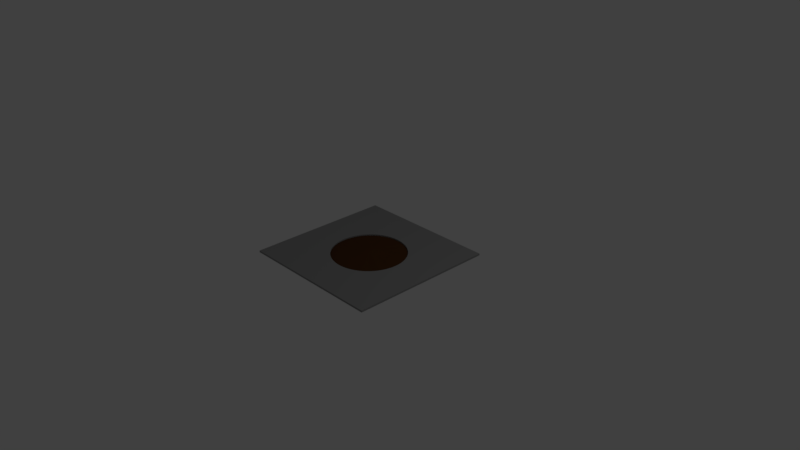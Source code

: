 # Source: planter5.blend  (saved by Blender 2.79.0; exported with 4.5.12 LTS)
import bpy
from mathutils import Matrix  # noqa: F401  (used for matrix-valued properties, if any)

bpy.ops.wm.read_factory_settings(use_empty=True)
scene = bpy.context.scene
scene.name = 'Scene'

# ---- collections
col_collection_1 = bpy.data.collections.new('Collection 1'); scene.collection.children.link(col_collection_1)

# ---- materials (node trees are filled in below, after node groups)
mat_metal = bpy.data.materials.new('metal')
mat_metal.alpha_threshold = 0.0
mat_metal.use_transparent_shadow = False
mat_metal.diffuse_color = (0.2699, 0.2699, 0.2699, 1.0)
mat_metal.roughness = 0.5
mat_metal.line_color = (0.0, 0.0, 0.0, 1.0)
mat_dirt = bpy.data.materials.new('dirt')
mat_dirt.alpha_threshold = 0.0
mat_dirt.use_transparent_shadow = False
mat_dirt.diffuse_color = (0.07641, 0.03098, 0.01001, 1.0)
mat_dirt.roughness = 0.5
mat_dirt.specular_intensity = 0.0

# ---- material node trees

# ---- world
world_world = bpy.data.worlds.new('World'); scene.world = world_world
world_world.color = (0.05088, 0.05088, 0.05088)
world_world.use_sun_shadow = False
world_world.sun_shadow_jitter_overblur = 0.0
world_world.cycles.sampling_method = 'MANUAL'

# ---- cameras
cam_camera = bpy.data.cameras.new('Camera')
cam_camera.clip_end = 100.0
cam_camera.lens = 35.0
cam_camera.sensor_width = 32.0
cam_camera.sensor_height = 18.0
cam_camera.ortho_scale = 7.314
cam_camera.dof.focus_distance = 0.0
cam_camera.dof.aperture_fstop = 128.0

# ---- lights
light_lamp = bpy.data.lights.new('Lamp', 'POINT')
light_lamp.transmission_factor = 0.0
light_lamp.cutoff_distance = 30.0
light_lamp.energy = 100.0
light_lamp.shadow_buffer_clip_start = 1.001
light_lamp.shadow_soft_size = 0.1
light_lamp.shadow_maximum_resolution = 0.006
light_lamp.use_absolute_resolution = True

# ---- meshes
me_cube = bpy.data.meshes.new('Cube')
me_cube.from_pydata([(4.176e-07, 0.04946, 0.06375), (0.004848, 0.04922, 0.06375), (0.009649, 0.04851, 0.06375), (0.01436, 0.04733, 0.06375), (0.01893, 0.04569, 0.06375), (0.02331, 0.04362, 0.06375), (0.02748, 0.04112, 0.06375), (0.03138, 0.03823, 0.06375), (0.03497, 0.03497, 0.06375), (0.03823, 0.03138, 0.06375), (0.04112, 0.02748, 0.06375), (0.04362, 0.02331, 0.06375), (0.04569, 0.01893, 0.06375), (0.04733, 0.01436, 0.06375), (0.04851, 0.009649, 0.06375), (0.04922, 0.004848, 0.06375), (0.04946, -4.855e-08, 0.06375), (0.04922, -0.004848, 0.06375), (0.04851, -0.009649, 0.06375), (0.04733, -0.01436, 0.06375), (0.04569, -0.01893, 0.06375), (0.04362, -0.02331, 0.06375), (0.04112, -0.02748, 0.06375), (0.03823, -0.03138, 0.06375), (0.03497, -0.03497, 0.06375), (0.03138, -0.03823, 0.06375), (0.02748, -0.04112, 0.06375), (0.02331, -0.04362, 0.06375), (0.01893, -0.04569, 0.06375), (0.01436, -0.04733, 0.06375), (0.009649, -0.04851, 0.06375), (0.004848, -0.04922, 0.06375), (-2.054e-08, -0.04946, 0.06375), (-0.004848, -0.04922, 0.06375), (-0.009649, -0.04851, 0.06375), (-0.01436, -0.04733, 0.06375), (-0.01893, -0.04569, 0.06375), (-0.02331, -0.04362, 0.06375), (-0.02748, -0.04112, 0.06375), (-0.03138, -0.03823, 0.06375), (-0.03497, -0.03497, 0.06375), (-0.03823, -0.03138, 0.06375), (-0.04112, -0.02748, 0.06375), (-0.04362, -0.02331, 0.06375), (-0.04569, -0.01893, 0.06375), (-0.04733, -0.01436, 0.06375), (-0.04851, -0.009649, 0.06375), (-0.04922, -0.004848, 0.06375), (-0.04946, -8.864e-08, 0.06375), (-0.04922, 0.004848, 0.06375), (-0.04851, 0.009649, 0.06375), (-0.04733, 0.01436, 0.06375), (-0.04569, 0.01893, 0.06375), (-0.04362, 0.02331, 0.06375), (-0.04112, 0.02748, 0.06375), (-0.03823, 0.03138, 0.06375), (-0.03497, 0.03497, 0.06375), (-0.03138, 0.03823, 0.06375), (-0.02748, 0.04112, 0.06375), (-0.02331, 0.04362, 0.06375), (-0.01893, 0.04569, 0.06375), (-0.01436, 0.04733, 0.06375), (-0.009649, 0.04851, 0.06375), (-0.004848, 0.04922, 0.06375), (1.0, 1.0, 0.0), (1.0, -1.0, 0.0), (-1.0, -1.0, 0.0), (-1.0, 1.0, 0.0), (1.0, 1.0, 0.025), (1.0, -1.0, 0.025), (-1.0, -1.0, 0.025), (-1.0, 1.0, 0.025), (0.4157, -0.2778, 0.025), (0.3536, -0.3536, 0.025), (0.3865, -0.3172, 0.025), (0.3172, -0.3865, 0.025), (0.2778, -0.4157, 0.025), (0.2357, -0.441, 0.025), (0.1913, -0.4619, 0.025), (0.1451, -0.4785, 0.025), (0.09754, -0.4904, 0.025), (0.04901, -0.4976, 0.025), (-4.013e-07, -0.5, 0.025), (-0.04901, -0.4976, 0.025), (-0.09755, -0.4904, 0.025), (-0.1451, -0.4785, 0.025), (-0.1913, -0.4619, 0.025), (-0.2357, -0.441, 0.025), (-0.2778, -0.4157, 0.025), (-0.3172, -0.3865, 0.025), (-0.3536, -0.3536, 0.025), (-0.3865, -0.3172, 0.025), (0.5, -8.146e-08, 0.025), (0.4976, 0.04901, 0.025), (0.4976, -0.04901, 0.025), (0.4904, -0.09755, 0.025), (0.4785, -0.1451, 0.025), (0.4619, -0.1913, 0.025), (0.441, -0.2357, 0.025), (-0.4619, -0.1913, 0.025), (-0.441, -0.2357, 0.025), (-0.4157, -0.2778, 0.025), (-0.4904, -0.09755, 0.025), (-0.4976, -0.04901, 0.025), (-0.4785, -0.1451, 0.025), (-0.4904, 0.09754, 0.025), (-0.4976, 0.04901, 0.025), (-0.5, -2.325e-07, 0.025), (0.4904, 0.09755, 0.025), (0.4619, 0.1913, 0.025), (0.4785, 0.1451, 0.025), (0.3865, 0.3172, 0.025), (0.4157, 0.2778, 0.025), (0.441, 0.2357, 0.025), (0.3536, 0.3536, 0.025), (0.3172, 0.3865, 0.025), (-0.3172, 0.3865, 0.025), (-0.2778, 0.4157, 0.025), (-0.3536, 0.3536, 0.025), (-0.3865, 0.3172, 0.025), (-0.4157, 0.2778, 0.025), (-0.441, 0.2357, 0.025), (-0.4619, 0.1913, 0.025), (-0.4785, 0.1451, 0.025), (0.2778, 0.4157, 0.025), (0.2357, 0.441, 0.025), (0.1913, 0.4619, 0.025), (0.1451, 0.4785, 0.025), (-0.1451, 0.4785, 0.025), (-0.09755, 0.4904, 0.025), (-0.1913, 0.4619, 0.025), (-0.2357, 0.441, 0.025), (0.09755, 0.4904, 0.025), (0.04901, 0.4976, 0.025), (-0.04901, 0.4976, 0.025), (0.0, 0.5, 0.025), (0.0, 0.5, 0.0075), (0.04901, 0.4976, 0.0075), (0.09755, 0.4904, 0.0075), (0.1451, 0.4785, 0.0075), (0.1913, 0.4619, 0.0075), (0.2357, 0.441, 0.0075), (0.2778, 0.4157, 0.0075), (0.3172, 0.3865, 0.0075), (0.3536, 0.3536, 0.0075), (0.3865, 0.3172, 0.0075), (0.4157, 0.2778, 0.0075), (0.441, 0.2357, 0.0075), (0.4619, 0.1913, 0.0075), (0.4785, 0.1451, 0.0075), (0.4904, 0.09755, 0.0075), (0.4976, 0.04901, 0.0075), (0.5, -8.146e-08, 0.0075), (0.4976, -0.04901, 0.0075), (0.4904, -0.09755, 0.0075), (0.4785, -0.1451, 0.0075), (0.4619, -0.1913, 0.0075), (0.441, -0.2357, 0.0075), (0.4157, -0.2778, 0.0075), (0.3865, -0.3172, 0.0075), (0.3536, -0.3536, 0.0075), (0.3172, -0.3865, 0.0075), (0.2778, -0.4157, 0.0075), (0.2357, -0.441, 0.0075), (0.1913, -0.4619, 0.0075), (0.1451, -0.4785, 0.0075), (0.09754, -0.4904, 0.0075), (0.04901, -0.4976, 0.0075), (-4.013e-07, -0.5, 0.0075), (-0.04901, -0.4976, 0.0075), (-0.09755, -0.4904, 0.0075), (-0.1451, -0.4785, 0.0075), (-0.1913, -0.4619, 0.0075), (-0.2357, -0.441, 0.0075), (-0.2778, -0.4157, 0.0075), (-0.3172, -0.3865, 0.0075), (-0.3536, -0.3536, 0.0075), (-0.3865, -0.3172, 0.0075), (-0.4157, -0.2778, 0.0075), (-0.441, -0.2357, 0.0075), (-0.4619, -0.1913, 0.0075), (-0.4785, -0.1451, 0.0075), (-0.4904, -0.09755, 0.0075), (-0.4976, -0.04901, 0.0075), (-0.5, -2.325e-07, 0.0075), (-0.4976, 0.04901, 0.0075), (-0.4904, 0.09754, 0.0075), (-0.4785, 0.1451, 0.0075), (-0.4619, 0.1913, 0.0075), (-0.441, 0.2357, 0.0075), (-0.4157, 0.2778, 0.0075), (-0.3865, 0.3172, 0.0075), (-0.3536, 0.3536, 0.0075), (-0.3172, 0.3865, 0.0075), (-0.2778, 0.4157, 0.0075), (-0.2357, 0.441, 0.0075), (-0.1913, 0.4619, 0.0075), (-0.1451, 0.4785, 0.0075), (-0.09755, 0.4904, 0.0075), (-0.04901, 0.4976, 0.0075), (7.24e-08, 0.4249, 0.0275), (0.04165, 0.4229, 0.02), (0.0829, 0.4167, 0.0275), (0.1233, 0.4066, 0.0275), (0.1626, 0.3926, 0.02), (0.2003, 0.3747, 0.0275), (0.2361, 0.3533, 0.0275), (0.2696, 0.3285, 0.0275), (0.3005, 0.3005, 0.02), (0.3285, 0.2696, 0.0275), (0.3533, 0.2361, 0.0275), (0.3747, 0.2003, 0.02), (0.3926, 0.1626, 0.0275), (0.4066, 0.1233, 0.0275), (0.4167, 0.0829, 0.0275), (0.4229, 0.04165, 0.02), (0.4249, -8.146e-08, 0.0275), (0.4229, -0.04165, 0.0275), (0.4167, -0.0829, 0.02), (0.4066, -0.1233, 0.02), (0.3926, -0.1626, 0.0275), (0.3747, -0.2003, 0.0275), (0.3533, -0.2361, 0.02), (0.3285, -0.2696, 0.02), (0.3005, -0.3005, 0.02), (0.2696, -0.3285, 0.0275), (0.2361, -0.3533, 0.0275), (0.2003, -0.3747, 0.02), (0.1626, -0.3926, 0.02), (0.1233, -0.4066, 0.02), (0.0829, -0.4167, 0.0275), (0.04165, -0.4229, 0.0275), (-3.557e-07, -0.4249, 0.02), (-0.04165, -0.4229, 0.0275), (-0.0829, -0.4167, 0.0275), (-0.1233, -0.4066, 0.02), (-0.1626, -0.3926, 0.02), (-0.2003, -0.3747, 0.02), (-0.2361, -0.3533, 0.02), (-0.2696, -0.3285, 0.0275), (-0.3005, -0.3005, 0.0275), (-0.3285, -0.2696, 0.02), (-0.3533, -0.2361, 0.02), (-0.3747, -0.2003, 0.02), (-0.3926, -0.1626, 0.02), (-0.4066, -0.1233, 0.02), (-0.4167, -0.0829, 0.0275), (-0.4229, -0.04165, 0.0275), (-0.4249, -2.098e-07, 0.0275), (-0.4229, 0.04165, 0.02), (-0.4167, 0.0829, 0.02), (-0.4066, 0.1233, 0.02), (-0.3926, 0.1626, 0.0275), (-0.3747, 0.2003, 0.0275), (-0.3533, 0.2361, 0.0275), (-0.3285, 0.2696, 0.0275), (-0.3005, 0.3005, 0.02), (-0.2696, 0.3285, 0.0275), (-0.2361, 0.3533, 0.0275), (-0.2003, 0.3747, 0.02), (-0.1626, 0.3926, 0.02), (-0.1233, 0.4066, 0.02), (-0.0829, 0.4167, 0.0275), (-0.04165, 0.4229, 0.0275), (1.721e-07, 0.2998, 0.02625), (0.02938, 0.2983, 0.03375), (0.05848, 0.294, 0.03375), (0.08702, 0.2869, 0.03375), (0.1147, 0.2769, 0.02625), (0.1413, 0.2644, 0.03375), (0.1665, 0.2492, 0.03375), (0.1902, 0.2317, 0.03375), (0.212, 0.212, 0.02625), (0.2317, 0.1902, 0.03375), (0.2492, 0.1665, 0.03375), (0.2644, 0.1413, 0.02625), (0.2769, 0.1147, 0.02625), (0.2869, 0.08702, 0.02625), (0.294, 0.05848, 0.03375), (0.2983, 0.02938, 0.03375), (0.2998, -7.959e-08, 0.03375), (0.2983, -0.02938, 0.02625), (0.294, -0.05848, 0.02625), (0.2869, -0.08702, 0.02625), (0.2769, -0.1147, 0.03375), (0.2644, -0.1413, 0.03375), (0.2492, -0.1665, 0.03375), (0.2317, -0.1902, 0.02625), (0.212, -0.212, 0.02625), (0.1902, -0.2317, 0.03375), (0.1665, -0.2492, 0.03375), (0.1413, -0.2644, 0.02625), (0.1147, -0.2769, 0.03375), (0.08702, -0.2869, 0.03375), (0.05848, -0.294, 0.02625), (0.02938, -0.2983, 0.03375), (-2.647e-07, -0.2998, 0.03375), (-0.02938, -0.2983, 0.03375), (-0.05848, -0.294, 0.02625), (-0.08702, -0.2869, 0.03375), (-0.1147, -0.2769, 0.03375), (-0.1413, -0.2644, 0.02625), (-0.1665, -0.2492, 0.03375), (-0.1902, -0.2317, 0.03375), (-0.212, -0.212, 0.02625), (-0.2317, -0.1902, 0.02625), (-0.2492, -0.1665, 0.02625), (-0.2644, -0.1413, 0.03375), (-0.2769, -0.1147, 0.03375), (-0.2869, -0.08702, 0.02625), (-0.294, -0.05848, 0.02625), (-0.2983, -0.02938, 0.03375), (-0.2998, -1.633e-07, 0.03375), (-0.2983, 0.02938, 0.02625), (-0.294, 0.05848, 0.03375), (-0.2869, 0.08702, 0.03375), (-0.2769, 0.1147, 0.02625), (-0.2644, 0.1413, 0.03375), (-0.2492, 0.1665, 0.03375), (-0.2317, 0.1902, 0.03375), (-0.212, 0.212, 0.03375), (-0.1902, 0.2317, 0.02625), (-0.1665, 0.2492, 0.02625), (-0.1413, 0.2644, 0.02625), (-0.1147, 0.2769, 0.03375), (-0.08702, 0.2869, 0.03375), (-0.05848, 0.294, 0.02625), (-0.02938, 0.2983, 0.02625), (2.57e-07, 0.1746, 0.03875), (0.01711, 0.1738, 0.03875), (0.03406, 0.1713, 0.03875), (0.05069, 0.1671, 0.03875), (0.06682, 0.1613, 0.03875), (0.08231, 0.154, 0.03875), (0.09701, 0.1452, 0.03875), (0.1108, 0.135, 0.03875), (0.1235, 0.1235, 0.03875), (0.135, 0.1108, 0.03875), (0.1452, 0.09701, 0.03875), (0.154, 0.08231, 0.03875), (0.1613, 0.06682, 0.03875), (0.1671, 0.05069, 0.03875), (0.1713, 0.03406, 0.03875), (0.1738, 0.01711, 0.03875), (0.1746, -6.746e-08, 0.03875), (0.1738, -0.01711, 0.03875), (0.1713, -0.03406, 0.03875), (0.1671, -0.05069, 0.03875), (0.1613, -0.06682, 0.03875), (0.154, -0.08231, 0.03875), (0.1452, -0.09701, 0.03875), (0.135, -0.1108, 0.03875), (0.1235, -0.1235, 0.03875), (0.1108, -0.135, 0.03875), (0.09701, -0.1452, 0.03875), (0.08231, -0.154, 0.03875), (0.06682, -0.1613, 0.03875), (0.05069, -0.1671, 0.03875), (0.03406, -0.1713, 0.03875), (0.01711, -0.1738, 0.03875), (-1.347e-07, -0.1746, 0.03875), (-0.01711, -0.1738, 0.03875), (-0.03406, -0.1713, 0.03875), (-0.05069, -0.1671, 0.03875), (-0.06682, -0.1613, 0.03875), (-0.08231, -0.154, 0.03875), (-0.09701, -0.1452, 0.03875), (-0.1108, -0.135, 0.03875), (-0.1235, -0.1235, 0.03875), (-0.135, -0.1108, 0.03875), (-0.1452, -0.09701, 0.03875), (-0.154, -0.08231, 0.03875), (-0.1613, -0.06682, 0.03875), (-0.1671, -0.05069, 0.03875), (-0.1713, -0.03406, 0.03875), (-0.1738, -0.01711, 0.03875), (-0.1746, -9.191e-08, 0.03875), (-0.1738, 0.01711, 0.03875), (-0.1713, 0.03406, 0.03875), (-0.1671, 0.05069, 0.03875), (-0.1613, 0.06682, 0.03875), (-0.154, 0.08231, 0.03875), (-0.1452, 0.09701, 0.03875), (-0.135, 0.1108, 0.03875), (-0.1235, 0.1235, 0.03875), (-0.1108, 0.135, 0.03875), (-0.09701, 0.1452, 0.03875), (-0.08231, 0.154, 0.03875), (-0.06682, 0.1613, 0.03875), (-0.05069, 0.1671, 0.03875), (-0.03406, 0.1713, 0.03875), (-0.01712, 0.1738, 0.03875), (0.0, 0.5, 0.0075), (0.04901, 0.4976, 0.0075), (0.09755, 0.4904, 0.0075), (0.1451, 0.4785, 0.0075), (0.1913, 0.4619, 0.0075), (0.2357, 0.441, 0.0075), (0.2778, 0.4157, 0.0075), (0.3172, 0.3865, 0.0075), (0.3536, 0.3536, 0.0075), (0.3865, 0.3172, 0.0075), (0.4157, 0.2778, 0.0075), (0.441, 0.2357, 0.0075), (0.4619, 0.1913, 0.0075), (0.4785, 0.1451, 0.0075), (0.4904, 0.09755, 0.0075), (0.4976, 0.04901, 0.0075), (0.5, -8.146e-08, 0.0075), (0.4976, -0.04901, 0.0075), (0.4904, -0.09755, 0.0075), (0.4785, -0.1451, 0.0075), (0.4619, -0.1913, 0.0075), (0.441, -0.2357, 0.0075), (0.4157, -0.2778, 0.0075), (0.3865, -0.3172, 0.0075), (0.3536, -0.3536, 0.0075), (0.3172, -0.3865, 0.0075), (0.2778, -0.4157, 0.0075), (0.2357, -0.441, 0.0075), (0.1913, -0.4619, 0.0075), (0.1451, -0.4785, 0.0075), (0.09754, -0.4904, 0.0075), (0.04901, -0.4976, 0.0075), (-4.013e-07, -0.5, 0.0075), (-0.04901, -0.4976, 0.0075), (-0.09755, -0.4904, 0.0075), (-0.1451, -0.4785, 0.0075), (-0.1913, -0.4619, 0.0075), (-0.2357, -0.441, 0.0075), (-0.2778, -0.4157, 0.0075), (-0.3172, -0.3865, 0.0075), (-0.3536, -0.3536, 0.0075), (-0.3865, -0.3172, 0.0075), (-0.4157, -0.2778, 0.0075), (-0.441, -0.2357, 0.0075), (-0.4619, -0.1913, 0.0075), (-0.4785, -0.1451, 0.0075), (-0.4904, -0.09755, 0.0075), (-0.4976, -0.04901, 0.0075), (-0.5, -2.325e-07, 0.0075), (-0.4976, 0.04901, 0.0075), (-0.4904, 0.09754, 0.0075), (-0.4785, 0.1451, 0.0075), (-0.4619, 0.1913, 0.0075), (-0.441, 0.2357, 0.0075), (-0.4157, 0.2778, 0.0075), (-0.3865, 0.3172, 0.0075), (-0.3536, 0.3536, 0.0075), (-0.3172, 0.3865, 0.0075), (-0.2778, 0.4157, 0.0075), (-0.2357, 0.441, 0.0075), (-0.1913, 0.4619, 0.0075), (-0.1451, 0.4785, 0.0075), (-0.09755, 0.4904, 0.0075), (-0.04901, 0.4976, 0.0075), (1.0, 1.0, 0.0), (1.0, 1.0, 0.0), (1.0, -1.0, 0.0), (1.0, -1.0, 0.0), (-1.0, 1.0, 0.0), (-1.0, 1.0, 0.0), (1.0, 1.0, 0.025), (1.0, 1.0, 0.025), (-1.0, -1.0, 0.0), (-1.0, -1.0, 0.0), (1.0, -1.0, 0.025), (1.0, -1.0, 0.025), (-1.0, -1.0, 0.025), (-1.0, -1.0, 0.025), (-1.0, 1.0, 0.025), (-1.0, 1.0, 0.025), (0.4157, -0.2778, 0.025), (0.3865, -0.3172, 0.025), (0.3536, -0.3536, 0.025), (0.3172, -0.3865, 0.025), (0.2778, -0.4157, 0.025), (0.2357, -0.441, 0.025), (0.1913, -0.4619, 0.025), (0.1451, -0.4785, 0.025), (0.09754, -0.4904, 0.025), (0.04901, -0.4976, 0.025), (-4.013e-07, -0.5, 0.025), (-0.04901, -0.4976, 0.025), (-0.09755, -0.4904, 0.025), (-0.1451, -0.4785, 0.025), (-0.1913, -0.4619, 0.025), (-0.2357, -0.441, 0.025), (-0.2778, -0.4157, 0.025), (-0.3172, -0.3865, 0.025), (-0.3536, -0.3536, 0.025), (-0.3865, -0.3172, 0.025), (0.5, -8.146e-08, 0.025), (0.4976, 0.04901, 0.025), (0.4976, -0.04901, 0.025), (0.4904, -0.09755, 0.025), (0.4785, -0.1451, 0.025), (0.4619, -0.1913, 0.025), (0.441, -0.2357, 0.025), (-0.4157, -0.2778, 0.025), (-0.4619, -0.1913, 0.025), (-0.441, -0.2357, 0.025), (-0.4904, -0.09755, 0.025), (-0.4976, -0.04901, 0.025), (-0.4785, -0.1451, 0.025), (-0.4904, 0.09754, 0.025), (-0.4976, 0.04901, 0.025), (-0.5, -2.325e-07, 0.025), (0.4904, 0.09755, 0.025), (0.4619, 0.1913, 0.025), (0.441, 0.2357, 0.025), (0.4785, 0.1451, 0.025), (0.3865, 0.3172, 0.025), (0.3536, 0.3536, 0.025), (0.4157, 0.2778, 0.025), (0.3172, 0.3865, 0.025), (-0.2778, 0.4157, 0.025), (-0.3172, 0.3865, 0.025), (-0.3536, 0.3536, 0.025), (-0.3865, 0.3172, 0.025), (-0.4157, 0.2778, 0.025), (-0.441, 0.2357, 0.025), (-0.4619, 0.1913, 0.025), (-0.4785, 0.1451, 0.025), (0.2778, 0.4157, 0.025), (0.2357, 0.441, 0.025), (0.1913, 0.4619, 0.025), (0.1451, 0.4785, 0.025), (-0.09755, 0.4904, 0.025), (-0.1451, 0.4785, 0.025), (-0.1913, 0.4619, 0.025), (-0.2357, 0.441, 0.025), (0.09755, 0.4904, 0.025), (-0.04901, 0.4976, 0.025), (0.04901, 0.4976, 0.025), (0.0, 0.5, 0.025)], [], [(392, 393, 534, 535), (393, 394, 532, 534), (394, 395, 527, 532), (395, 396, 526, 527), (396, 397, 525, 526), (397, 398, 524, 525), (398, 399, 515, 524), (399, 400, 513, 515), (400, 401, 512, 513), (401, 402, 514, 512), (402, 403, 510, 514), (403, 404, 509, 510), (404, 405, 511, 509), (405, 406, 508, 511), (406, 407, 493, 508), (407, 408, 492, 493), (408, 409, 494, 492), (409, 410, 495, 494), (410, 411, 496, 495), (411, 412, 497, 496), (412, 413, 498, 497), (413, 414, 472, 498), (414, 415, 473, 472), (415, 416, 474, 473), (416, 417, 475, 474), (417, 418, 476, 475), (418, 419, 477, 476), (419, 420, 478, 477), (420, 421, 479, 478), (421, 422, 480, 479), (422, 423, 481, 480), (423, 424, 482, 481), (424, 425, 483, 482), (425, 426, 484, 483), (426, 427, 485, 484), (427, 428, 486, 485), (428, 429, 487, 486), (429, 430, 488, 487), (430, 431, 489, 488), (431, 432, 490, 489), (432, 433, 491, 490), (433, 434, 499, 491), (434, 435, 501, 499), (435, 436, 500, 501), (436, 437, 504, 500), (437, 438, 502, 504), (438, 439, 503, 502), (439, 440, 507, 503), (440, 441, 506, 507), (441, 442, 505, 506), (442, 443, 523, 505), (443, 444, 522, 523), (444, 445, 521, 522), (445, 446, 520, 521), (446, 447, 519, 520), (447, 448, 518, 519), (448, 449, 517, 518), (449, 450, 516, 517), (450, 451, 531, 516), (451, 452, 530, 531), (452, 453, 529, 530), (453, 454, 528, 529), (454, 455, 533, 528), (455, 392, 535, 533), (0, 63, 62, 61, 60, 59, 58, 57, 56, 55, 54, 53, 52, 51, 50, 49, 48, 47, 46, 45, 44, 43, 42, 41, 40, 39, 38, 37, 36, 35, 34, 33, 32, 31, 30, 29, 28, 27, 26, 25, 24, 23, 22, 21, 20, 19, 18, 17, 16, 15, 14, 13, 12, 11, 10, 9, 8, 7, 6, 5, 4, 3, 2, 1), (456, 458, 464, 460), (463, 471, 469, 107, 106, 105, 123, 122, 121, 120, 119, 118, 116, 117, 131, 130, 128, 129, 134, 135, 133, 132, 127, 126, 125, 124, 115, 114, 111, 112, 113, 109, 110, 108, 93, 92), (457, 462, 466, 459), (65, 467, 468, 465), (66, 70, 470, 461), (68, 64, 67, 71), (92, 94, 95, 96, 97, 98, 72, 74, 73, 75, 76, 77, 78, 79, 80, 81, 82, 83, 84, 85, 86, 87, 88, 89, 90, 91, 101, 100, 99, 104, 102, 103, 107, 469, 69, 463), (200, 201, 137, 136), (201, 202, 138, 137), (202, 203, 139, 138), (203, 204, 140, 139), (204, 205, 141, 140), (205, 206, 142, 141), (206, 207, 143, 142), (207, 208, 144, 143), (208, 209, 145, 144), (209, 210, 146, 145), (210, 211, 147, 146), (211, 212, 148, 147), (212, 213, 149, 148), (213, 214, 150, 149), (214, 215, 151, 150), (215, 216, 152, 151), (216, 217, 153, 152), (217, 218, 154, 153), (218, 219, 155, 154), (219, 220, 156, 155), (220, 221, 157, 156), (221, 222, 158, 157), (222, 223, 159, 158), (223, 224, 160, 159), (224, 225, 161, 160), (225, 226, 162, 161), (226, 227, 163, 162), (227, 228, 164, 163), (228, 229, 165, 164), (229, 230, 166, 165), (230, 231, 167, 166), (231, 232, 168, 167), (232, 233, 169, 168), (233, 234, 170, 169), (234, 235, 171, 170), (235, 236, 172, 171), (236, 237, 173, 172), (237, 238, 174, 173), (238, 239, 175, 174), (239, 240, 176, 175), (240, 241, 177, 176), (241, 242, 178, 177), (242, 243, 179, 178), (243, 244, 180, 179), (244, 245, 181, 180), (245, 246, 182, 181), (246, 247, 183, 182), (247, 248, 184, 183), (248, 249, 185, 184), (249, 250, 186, 185), (250, 251, 187, 186), (251, 252, 188, 187), (252, 253, 189, 188), (253, 254, 190, 189), (254, 255, 191, 190), (255, 256, 192, 191), (256, 257, 193, 192), (257, 258, 194, 193), (258, 259, 195, 194), (259, 260, 196, 195), (260, 261, 197, 196), (261, 262, 198, 197), (262, 263, 199, 198), (263, 200, 136, 199), (264, 265, 201, 200), (265, 266, 202, 201), (266, 267, 203, 202), (267, 268, 204, 203), (268, 269, 205, 204), (269, 270, 206, 205), (270, 271, 207, 206), (271, 272, 208, 207), (272, 273, 209, 208), (273, 274, 210, 209), (274, 275, 211, 210), (275, 276, 212, 211), (276, 277, 213, 212), (277, 278, 214, 213), (278, 279, 215, 214), (279, 280, 216, 215), (280, 281, 217, 216), (281, 282, 218, 217), (282, 283, 219, 218), (283, 284, 220, 219), (284, 285, 221, 220), (285, 286, 222, 221), (286, 287, 223, 222), (287, 288, 224, 223), (288, 289, 225, 224), (289, 290, 226, 225), (290, 291, 227, 226), (291, 292, 228, 227), (292, 293, 229, 228), (293, 294, 230, 229), (294, 295, 231, 230), (295, 296, 232, 231), (296, 297, 233, 232), (297, 298, 234, 233), (298, 299, 235, 234), (299, 300, 236, 235), (300, 301, 237, 236), (301, 302, 238, 237), (302, 303, 239, 238), (303, 304, 240, 239), (304, 305, 241, 240), (305, 306, 242, 241), (306, 307, 243, 242), (307, 308, 244, 243), (308, 309, 245, 244), (309, 310, 246, 245), (310, 311, 247, 246), (311, 312, 248, 247), (312, 313, 249, 248), (313, 314, 250, 249), (314, 315, 251, 250), (315, 316, 252, 251), (316, 317, 253, 252), (317, 318, 254, 253), (318, 319, 255, 254), (319, 320, 256, 255), (320, 321, 257, 256), (321, 322, 258, 257), (322, 323, 259, 258), (323, 324, 260, 259), (324, 325, 261, 260), (325, 326, 262, 261), (326, 327, 263, 262), (327, 264, 200, 263), (328, 329, 265, 264), (329, 330, 266, 265), (330, 331, 267, 266), (331, 332, 268, 267), (332, 333, 269, 268), (333, 334, 270, 269), (334, 335, 271, 270), (335, 336, 272, 271), (336, 337, 273, 272), (337, 338, 274, 273), (338, 339, 275, 274), (339, 340, 276, 275), (340, 341, 277, 276), (341, 342, 278, 277), (342, 343, 279, 278), (343, 344, 280, 279), (344, 345, 281, 280), (345, 346, 282, 281), (346, 347, 283, 282), (347, 348, 284, 283), (348, 349, 285, 284), (349, 350, 286, 285), (350, 351, 287, 286), (351, 352, 288, 287), (352, 353, 289, 288), (353, 354, 290, 289), (354, 355, 291, 290), (355, 356, 292, 291), (356, 357, 293, 292), (357, 358, 294, 293), (358, 359, 295, 294), (359, 360, 296, 295), (360, 361, 297, 296), (361, 362, 298, 297), (362, 363, 299, 298), (363, 364, 300, 299), (364, 365, 301, 300), (365, 366, 302, 301), (366, 367, 303, 302), (367, 368, 304, 303), (368, 369, 305, 304), (369, 370, 306, 305), (370, 371, 307, 306), (371, 372, 308, 307), (372, 373, 309, 308), (373, 374, 310, 309), (374, 375, 311, 310), (375, 376, 312, 311), (376, 377, 313, 312), (377, 378, 314, 313), (378, 379, 315, 314), (379, 380, 316, 315), (380, 381, 317, 316), (381, 382, 318, 317), (382, 383, 319, 318), (383, 384, 320, 319), (384, 385, 321, 320), (385, 386, 322, 321), (386, 387, 323, 322), (387, 388, 324, 323), (388, 389, 325, 324), (389, 390, 326, 325), (390, 391, 327, 326), (391, 328, 264, 327), (0, 1, 329, 328), (1, 2, 330, 329), (2, 3, 331, 330), (3, 4, 332, 331), (4, 5, 333, 332), (5, 6, 334, 333), (6, 7, 335, 334), (7, 8, 336, 335), (8, 9, 337, 336), (9, 10, 338, 337), (10, 11, 339, 338), (11, 12, 340, 339), (12, 13, 341, 340), (13, 14, 342, 341), (14, 15, 343, 342), (15, 16, 344, 343), (16, 17, 345, 344), (17, 18, 346, 345), (18, 19, 347, 346), (19, 20, 348, 347), (20, 21, 349, 348), (21, 22, 350, 349), (22, 23, 351, 350), (23, 24, 352, 351), (24, 25, 353, 352), (25, 26, 354, 353), (26, 27, 355, 354), (27, 28, 356, 355), (28, 29, 357, 356), (29, 30, 358, 357), (30, 31, 359, 358), (31, 32, 360, 359), (32, 33, 361, 360), (33, 34, 362, 361), (34, 35, 363, 362), (35, 36, 364, 363), (36, 37, 365, 364), (37, 38, 366, 365), (38, 39, 367, 366), (39, 40, 368, 367), (40, 41, 369, 368), (41, 42, 370, 369), (42, 43, 371, 370), (43, 44, 372, 371), (44, 45, 373, 372), (45, 46, 374, 373), (46, 47, 375, 374), (47, 48, 376, 375), (48, 49, 377, 376), (49, 50, 378, 377), (50, 51, 379, 378), (51, 52, 380, 379), (52, 53, 381, 380), (53, 54, 382, 381), (54, 55, 383, 382), (55, 56, 384, 383), (56, 57, 385, 384), (57, 58, 386, 385), (58, 59, 387, 386), (59, 60, 388, 387), (60, 61, 389, 388), (61, 62, 390, 389), (62, 63, 391, 390), (63, 0, 328, 391)])
me_cube.polygons.foreach_set('use_smooth', [1, 1, 1, 1, 1, 1, 1, 1, 1, 1, 1, 1, 1, 1, 1, 1, 1, 1, 1, 1, 1, 1, 1, 1, 1, 1, 1, 1, 1, 1, 1, 1, 1, 1, 1, 1, 1, 1, 1, 1, 1, 1, 1, 1, 1, 1, 1, 1, 1, 1, 1, 1, 1, 1, 1, 1, 1, 1, 1, 1, 1, 1, 1, 1, 1, 0, 0, 0, 0, 0, 0, 0, 1, 1, 1, 1, 1, 1, 1, 1, 1, 1, 1, 1, 1, 1, 1, 1, 1, 1, 1, 1, 1, 1, 1, 1, 1, 1, 1, 1, 1, 1, 1, 1, 1, 1, 1, 1, 1, 1, 1, 1, 1, 1, 1, 1, 1, 1, 1, 1, 1, 1, 1, 1, 1, 1, 1, 1, 1, 1, 1, 1, 1, 1, 1, 1, 1, 1, 1, 1, 1, 1, 1, 1, 1, 1, 1, 1, 1, 1, 1, 1, 1, 1, 1, 1, 1, 1, 1, 1, 1, 1, 1, 1, 1, 1, 1, 1, 1, 1, 1, 1, 1, 1, 1, 1, 1, 1, 1, 1, 1, 1, 1, 1, 1, 1, 1, 1, 1, 1, 1, 1, 1, 1, 1, 1, 1, 1, 1, 1, 1, 1, 1, 1, 1, 1, 1, 1, 1, 1, 1, 1, 1, 1, 1, 1, 1, 1, 1, 1, 1, 1, 1, 1, 1, 1, 1, 1, 1, 1, 1, 1, 1, 1, 1, 1, 1, 1, 1, 1, 1, 1, 1, 1, 1, 1, 1, 1, 1, 1, 1, 1, 1, 1, 1, 1, 1, 1, 1, 1, 1, 1, 1, 1, 1, 1, 1, 1, 1, 1, 1, 1, 1, 1, 1, 1, 1, 1, 1, 1, 1, 1, 1, 1, 1, 1, 1, 1, 1, 1, 1, 1, 1, 1, 1, 1, 1, 1, 1, 1, 1, 1, 1, 1, 1, 1, 1, 1, 1, 1, 1, 1, 1, 1, 1, 1, 1, 1, 1, 1, 1, 1, 1, 1, 1, 1, 1, 1])
me_cube.polygons.foreach_set('material_index', [0, 0, 0, 0, 0, 0, 0, 0, 0, 0, 0, 0, 0, 0, 0, 0, 0, 0, 0, 0, 0, 0, 0, 0, 0, 0, 0, 0, 0, 0, 0, 0, 0, 0, 0, 0, 0, 0, 0, 0, 0, 0, 0, 0, 0, 0, 0, 0, 0, 0, 0, 0, 0, 0, 0, 0, 0, 0, 0, 0, 0, 0, 0, 0, 1, 0, 0, 0, 0, 0, 0, 0, 1, 1, 1, 1, 1, 1, 1, 1, 1, 1, 1, 1, 1, 1, 1, 1, 1, 1, 1, 1, 1, 1, 1, 1, 1, 1, 1, 1, 1, 1, 1, 1, 1, 1, 1, 1, 1, 1, 1, 1, 1, 1, 1, 1, 1, 1, 1, 1, 1, 1, 1, 1, 1, 1, 1, 1, 1, 1, 1, 1, 1, 1, 1, 1, 1, 1, 1, 1, 1, 1, 1, 1, 1, 1, 1, 1, 1, 1, 1, 1, 1, 1, 1, 1, 1, 1, 1, 1, 1, 1, 1, 1, 1, 1, 1, 1, 1, 1, 1, 1, 1, 1, 1, 1, 1, 1, 1, 1, 1, 1, 1, 1, 1, 1, 1, 1, 1, 1, 1, 1, 1, 1, 1, 1, 1, 1, 1, 1, 1, 1, 1, 1, 1, 1, 1, 1, 1, 1, 1, 1, 1, 1, 1, 1, 1, 1, 1, 1, 1, 1, 1, 1, 1, 1, 1, 1, 1, 1, 1, 1, 1, 1, 1, 1, 1, 1, 1, 1, 1, 1, 1, 1, 1, 1, 1, 1, 1, 1, 1, 1, 1, 1, 1, 1, 1, 1, 1, 1, 1, 1, 1, 1, 1, 1, 1, 1, 1, 1, 1, 1, 1, 1, 1, 1, 1, 1, 1, 1, 1, 1, 1, 1, 1, 1, 1, 1, 1, 1, 1, 1, 1, 1, 1, 1, 1, 1, 1, 1, 1, 1, 1, 1, 1, 1, 1, 1, 1, 1, 1, 1, 1, 1, 1, 1, 1, 1, 1, 1, 1, 1, 1, 1, 1, 1, 1, 1])
_k = set([(64, 67), (64, 68), (65, 465), (65, 467), (66, 70), (66, 461), (67, 71), (68, 71), (69, 463), (69, 469), (70, 470), (72, 74), (72, 98), (73, 74), (73, 75), (75, 76), (76, 77), (77, 78), (78, 79), (79, 80), (80, 81), (81, 82), (82, 83), (83, 84), (84, 85), (85, 86), (86, 87), (87, 88), (88, 89), (89, 90), (90, 91), (91, 101), (92, 93), (92, 94), (93, 108), (94, 95), (95, 96), (96, 97), (97, 98), (99, 100), (99, 104), (100, 101), (102, 103), (102, 104), (103, 107), (105, 106), (105, 123), (106, 107), (108, 110), (109, 110), (109, 113), (111, 112), (111, 114), (112, 113), (114, 115), (115, 124), (116, 117), (116, 118), (117, 131), (118, 119), (119, 120), (120, 121), (121, 122), (122, 123), (124, 125), (125, 126), (126, 127), (127, 132), (128, 129), (128, 130), (129, 134), (130, 131), (132, 133), (133, 135), (134, 135), (136, 137), (136, 199), (137, 138), (138, 139), (139, 140), (140, 141), (141, 142), (142, 143), (143, 144), (144, 145), (145, 146), (146, 147), (147, 148), (148, 149), (149, 150), (150, 151), (151, 152), (152, 153), (153, 154), (154, 155), (155, 156), (156, 157), (157, 158), (158, 159), (159, 160), (160, 161), (161, 162), (162, 163), (163, 164), (164, 165), (165, 166), (166, 167), (167, 168), (168, 169), (169, 170), (170, 171), (171, 172), (172, 173), (173, 174), (174, 175), (175, 176), (176, 177), (177, 178), (178, 179), (179, 180), (180, 181), (181, 182), (182, 183), (183, 184), (184, 185), (185, 186), (186, 187), (187, 188), (188, 189), (189, 190), (190, 191), (191, 192), (192, 193), (193, 194), (194, 195), (195, 196), (196, 197), (197, 198), (198, 199), (392, 393), (392, 455), (393, 394), (394, 395), (395, 396), (396, 397), (397, 398), (398, 399), (399, 400), (400, 401), (401, 402), (402, 403), (403, 404), (404, 405), (405, 406), (406, 407), (407, 408), (408, 409), (409, 410), (410, 411), (411, 412), (412, 413), (413, 414), (414, 415), (415, 416), (416, 417), (417, 418), (418, 419), (419, 420), (420, 421), (421, 422), (422, 423), (423, 424), (424, 425), (425, 426), (426, 427), (427, 428), (428, 429), (429, 430), (430, 431), (431, 432), (432, 433), (433, 434), (434, 435), (435, 436), (436, 437), (437, 438), (438, 439), (439, 440), (440, 441), (441, 442), (442, 443), (443, 444), (444, 445), (445, 446), (446, 447), (447, 448), (448, 449), (449, 450), (450, 451), (451, 452), (452, 453), (453, 454), (454, 455), (456, 458), (456, 460), (457, 459), (457, 462), (458, 464), (459, 466), (460, 464), (461, 470), (462, 466), (463, 471), (465, 468), (467, 468), (469, 471), (472, 473), (472, 498), (473, 474), (474, 475), (475, 476), (476, 477), (477, 478), (478, 479), (479, 480), (480, 481), (481, 482), (482, 483), (483, 484), (484, 485), (485, 486), (486, 487), (487, 488), (488, 489), (489, 490), (490, 491), (491, 499), (492, 493), (492, 494), (493, 508), (494, 495), (495, 496), (496, 497), (497, 498), (499, 501), (500, 501), (500, 504), (502, 503), (502, 504), (503, 507), (505, 506), (505, 523), (506, 507), (508, 511), (509, 510), (509, 511), (510, 514), (512, 513), (512, 514), (513, 515), (515, 524), (516, 517), (516, 531), (517, 518), (518, 519), (519, 520), (520, 521), (521, 522), (522, 523), (524, 525), (525, 526), (526, 527), (527, 532), (528, 529), (528, 533), (529, 530), (530, 531), (532, 534), (533, 535), (534, 535)])
me_cube.attributes.new('sharp_edge', 'BOOLEAN', 'EDGE').data.foreach_set('value', [ (min(e.vertices), max(e.vertices)) in _k for e in me_cube.edges])
_uv = me_cube.uv_layers.new(name='UVMap')
_uv.uv.foreach_set('vector', [1.153, 0.08837, 1.153, 0.1304, 1.136, 0.1304, 1.136, 0.08837, 1.153, 0.1304, 1.153, 0.1697, 1.136, 0.1697, 1.136, 0.1304, 1.153, 0.1697, 1.153, 0.2059, 1.136, 0.2059, 1.136, 0.1697, 1.153, 0.2059, 1.153, 0.2387, 1.136, 0.2387, 1.136, 0.2059, 1.153, 0.2387, 1.153, 0.2678, 1.136, 0.2678, 1.136, 0.2387, 1.153, 0.2678, 1.153, 0.2929, 1.136, 0.2929, 1.136, 0.2678, 1.153, 0.2929, 1.153, 0.3137, 1.136, 0.3137, 1.136, 0.2929, 1.101, 0.4225, 1.101, 0.4024, 1.118, 0.4024, 1.118, 0.4225, 1.101, 0.4024, 1.101, 0.378, 1.118, 0.378, 1.118, 0.4024, 1.101, 0.378, 1.101, 0.3495, 1.118, 0.3495, 1.118, 0.378, 1.101, 0.3495, 1.101, 0.3173, 1.118, 0.3173, 1.118, 0.3495, 1.101, 0.3173, 1.101, 0.2816, 1.118, 0.2816, 1.118, 0.3173, 1.101, 0.2816, 1.101, 0.2428, 1.118, 0.2428, 1.118, 0.2816, 1.101, 0.2428, 1.101, 0.2012, 1.118, 0.2012, 1.118, 0.2428, 1.101, 0.2012, 1.101, 0.1573, 1.118, 0.1573, 1.118, 0.2012, 1.101, 0.1573, 1.101, 0.1114, 1.118, 0.1114, 1.118, 0.1573, 1.101, 0.1114, 1.101, 0.06403, 1.118, 0.06403, 1.118, 0.1114, 1.101, 0.06403, 1.101, 0.01565, 1.118, 0.01565, 1.118, 0.06403, 1.101, 0.01565, 1.101, -0.03331, 1.118, -0.03331, 1.118, 0.01565, 1.101, -0.03331, 1.101, -0.08235, 1.118, -0.08235, 1.118, -0.03331, 1.101, -0.08235, 1.101, -0.131, 1.118, -0.131, 1.118, -0.08235, 1.101, -0.131, 1.101, -0.1788, 1.118, -0.1788, 1.118, -0.131, 1.101, -0.1788, 1.101, -0.2254, 1.118, -0.2254, 1.118, -0.1788, 1.101, -0.2254, 1.101, -0.2701, 1.118, -0.2701, 1.118, -0.2254, 1.101, -0.2701, 1.101, -0.3127, 1.118, -0.3127, 1.118, -0.2701, 1.101, -0.3127, 1.101, -0.3527, 1.118, -0.3527, 1.118, -0.3127, 1.101, -0.3527, 1.101, -0.3897, 1.118, -0.3897, 1.118, -0.3527, 1.101, -0.3897, 1.101, -0.4233, 1.118, -0.4233, 1.118, -0.3897, 1.101, -0.4233, 1.101, -0.4533, 1.118, -0.4533, 1.118, -0.4233, 1.101, -0.4533, 1.101, -0.4794, 1.118, -0.4794, 1.118, -0.4533, 1.101, -0.4794, 1.101, -0.5012, 1.118, -0.5012, 1.118, -0.4794, 1.136, -0.5012, 1.136, -0.4801, 1.118, -0.4801, 1.118, -0.5012, 1.136, -0.4801, 1.136, -0.4547, 1.118, -0.4547, 1.118, -0.4801, 1.136, -0.4547, 1.136, -0.4253, 1.118, -0.4253, 1.118, -0.4547, 1.136, -0.4253, 1.136, -0.3922, 1.118, -0.3922, 1.118, -0.4253, 1.136, -0.3922, 1.136, -0.3557, 1.118, -0.3557, 1.118, -0.3922, 1.136, -0.3557, 1.136, -0.3162, 1.118, -0.3162, 1.118, -0.3557, 1.136, -0.3162, 1.136, -0.274, 1.118, -0.274, 1.118, -0.3162, 1.136, -0.274, 1.136, -0.2296, 1.118, -0.2296, 1.118, -0.274, 1.136, -0.2296, 1.136, -0.1833, 1.118, -0.1833, 1.118, -0.2296, 1.136, -0.1833, 1.136, -0.1357, 1.118, -0.1357, 1.118, -0.1833, 1.136, -0.1357, 1.136, -0.08712, 1.118, -0.08712, 1.118, -0.1357, 1.136, -0.08712, 1.136, -0.03811, 1.118, -0.03811, 1.118, -0.08712, 1.136, -0.03811, 1.136, 0.01089, 1.118, 0.01089, 1.118, -0.03811, 1.136, 0.01089, 1.136, 0.0594, 1.118, 0.0594, 1.118, 0.01089, 1.136, 0.0594, 1.136, 0.107, 1.118, 0.107, 1.118, 0.0594, 1.136, 0.107, 1.136, 0.1531, 1.118, 0.1531, 1.118, 0.107, 1.136, 0.1531, 1.136, 0.1974, 1.118, 0.1974, 1.118, 0.1531, 1.136, 0.1974, 1.136, 0.2394, 1.118, 0.2394, 1.118, 0.1974, 1.136, 0.2394, 1.136, 0.2787, 1.118, 0.2787, 1.118, 0.2394, 1.136, 0.2787, 1.136, 0.3149, 1.118, 0.3149, 1.118, 0.2787, 1.153, -0.5012, 1.153, -0.4647, 1.136, -0.4647, 1.136, -0.5012, 1.153, -0.4647, 1.153, -0.4252, 1.136, -0.4252, 1.136, -0.4647, 1.153, -0.4252, 1.153, -0.383, 1.136, -0.383, 1.136, -0.4252, 1.153, -0.383, 1.153, -0.3386, 1.136, -0.3386, 1.136, -0.383, 1.153, -0.3386, 1.153, -0.2923, 1.136, -0.2923, 1.136, -0.3386, 1.153, -0.2923, 1.153, -0.2447, 1.136, -0.2447, 1.136, -0.2923, 1.153, -0.2447, 1.153, -0.1961, 1.136, -0.1961, 1.136, -0.2447, 1.153, -0.1961, 1.153, -0.1471, 1.136, -0.1471, 1.136, -0.1961, 1.153, -0.1471, 1.153, -0.0981, 1.136, -0.0981, 1.136, -0.1471, 1.153, -0.0981, 1.153, -0.04959, 1.136, -0.04959, 1.136, -0.0981, 1.153, -0.04959, 1.153, -0.002043, 1.136, -0.002043, 1.136, -0.04959, 1.153, -0.002043, 1.153, 0.04409, 1.136, 0.04409, 1.136, -0.002043, 1.153, 0.04409, 1.153, 0.08837, 1.136, 0.08837, 1.136, 0.04409, 1.599, -0.9957, 1.598, -0.9861, 1.596, -0.9766, 1.594, -0.9673, 1.59, -0.9583, 1.585, -0.9497, 1.58, -0.9417, 1.574, -0.9342, 1.567, -0.9273, 1.559, -0.9211, 1.551, -0.9157, 1.543, -0.9112, 1.534, -0.9075, 1.524, -0.9046, 1.515, -0.9027, 1.505, -0.9018, 1.496, -0.9018, 1.486, -0.9027, 1.476, -0.9046, 1.467, -0.9075, 1.458, -0.9112, 1.449, -0.9157, 1.441, -0.9211, 1.434, -0.9273, 1.427, -0.9342, 1.421, -0.9417, 1.415, -0.9497, 1.411, -0.9583, 1.407, -0.9673, 1.404, -0.9766, 1.402, -0.9861, 1.402, -0.9957, 1.402, -1.005, 1.402, -1.015, 1.404, -1.025, 1.407, -1.034, 1.411, -1.043, 1.415, -1.051, 1.421, -1.06, 1.427, -1.067, 1.434, -1.074, 1.441, -1.08, 1.449, -1.085, 1.458, -1.09, 1.467, -1.094, 1.476, -1.097, 1.486, -1.098, 1.496, -1.099, 1.505, -1.099, 1.515, -1.098, 1.524, -1.097, 1.534, -1.094, 1.543, -1.09, 1.551, -1.085, 1.559, -1.08, 1.567, -1.074, 1.574, -1.067, 1.58, -1.06, 1.585, -1.051, 1.59, -1.043, 1.594, -1.034, 1.596, -1.025, 1.598, -1.015, 1.599, -1.005, -1.0, 0.5, 1.001, 0.5, 1.001, 2.5, -1.0, 2.5, 1.001, 0.5, -1.0, 0.5, -1.0, -1.5, -0.4998, -0.5, -0.4974, -0.451, -0.4902, -0.4025, -0.4783, -0.3549, -0.4617, -0.3087, -0.4407, -0.2643, -0.4155, -0.2222, -0.3863, -0.1828, -0.3533, -0.1464, -0.3169, -0.1135, -0.2775, -0.08427, -0.2354, -0.05904, -0.191, -0.03806, -0.1448, -0.02153, -0.09718, -0.009608, -0.04863, -0.002408, 0.0004018, 0.0, 0.04943, -0.002408, 0.09799, -0.009607, 0.1456, -0.02153, 0.1918, -0.03806, 0.2362, -0.05904, 0.2783, -0.08426, 0.3177, -0.1135, 0.3541, -0.1464, 0.3871, -0.1828, 0.4163, -0.2222, 0.4415, -0.2643, 0.4625, -0.3087, 0.4791, -0.3549, 0.491, -0.4025, 0.4982, -0.451, 0.5006, -0.5, 1.051, 1.259, 1.026, 1.259, 1.026, -0.5012, 1.051, -0.5012, 1.076, 1.259, 1.051, 1.259, 1.051, -0.5012, 1.076, -0.5012, 1.001, -0.5012, 1.026, -0.5012, 1.026, 1.401, 1.001, 1.401, 1.101, 0.4482, 1.076, 0.4482, 1.076, -0.5012, 1.101, -0.5012, 0.5006, -0.5, 0.4982, -0.549, 0.491, -0.5975, 0.4791, -0.6451, 0.4625, -0.6913, 0.4415, -0.7357, 0.4163, -0.7778, 0.3871, -0.8172, 0.3541, -0.8536, 0.3177, -0.8865, 0.2783, -0.9157, 0.2362, -0.941, 0.1918, -0.9619, 0.1456, -0.9785, 0.09799, -0.9904, 0.04943, -0.9976, 0.0004019, -1.0, -0.04863, -0.9976, -0.09718, -0.9904, -0.1448, -0.9785, -0.191, -0.9619, -0.2354, -0.941, -0.2775, -0.9157, -0.3169, -0.8865, -0.3533, -0.8536, -0.3863, -0.8172, -0.4155, -0.7778, -0.4407, -0.7357, -0.4617, -0.6913, -0.4783, -0.6451, -0.4902, -0.5975, -0.4974, -0.549, -0.4998, -0.5, -1.0, -1.5, 1.001, -1.5, 1.001, 0.5, 2.35, -0.9589, 2.35, -1.042, 2.5, -1.05, 2.5, -0.9515, 2.35, -1.042, 2.341, -1.125, 2.49, -1.147, 2.5, -1.05, 2.341, -1.125, 2.325, -1.207, 2.471, -1.244, 2.49, -1.147, 2.325, -1.207, 2.301, -1.287, 2.442, -1.337, 2.471, -1.244, 2.301, -1.287, 2.269, -1.364, 2.405, -1.428, 2.442, -1.337, 2.269, -1.364, 2.23, -1.437, 2.358, -1.515, 2.405, -1.428, 2.23, -1.437, 2.183, -1.507, 2.304, -1.596, 2.358, -1.515, 2.183, -1.507, 2.13, -1.571, 2.242, -1.672, 2.304, -1.596, 2.13, -1.571, 2.071, -1.63, 2.172, -1.742, 2.242, -1.672, 2.071, -1.63, 2.007, -1.683, 2.096, -1.804, 2.172, -1.742, 2.007, -1.683, 1.937, -1.73, 2.015, -1.858, 2.096, -1.804, 1.937, -1.73, 1.864, -1.769, 1.928, -1.905, 2.015, -1.858, 1.864, -1.769, 1.787, -1.801, 1.837, -1.942, 1.928, -1.905, 1.787, -1.801, 1.707, -1.825, 1.743, -1.971, 1.837, -1.942, 1.707, -1.825, 1.625, -1.841, 1.647, -1.99, 1.743, -1.971, 1.625, -1.841, 1.542, -1.849, 1.549, -1.999, 1.647, -1.99, 1.542, -1.849, 1.459, -1.849, 1.451, -1.999, 1.549, -1.999, 1.459, -1.849, 1.376, -1.841, 1.354, -1.99, 1.451, -1.999, 1.376, -1.841, 1.294, -1.825, 1.257, -1.971, 1.354, -1.99, 1.294, -1.825, 1.214, -1.801, 1.163, -1.942, 1.257, -1.971, 1.214, -1.801, 1.137, -1.769, 1.073, -1.905, 1.163, -1.942, 1.137, -1.769, 1.063, -1.73, 0.9861, -1.858, 1.073, -1.905, 1.063, -1.73, 0.994, -1.683, 0.9045, -1.804, 0.9861, -1.858, 0.994, -1.683, 0.9295, -1.63, 0.8286, -1.742, 0.9045, -1.804, 0.9295, -1.63, 0.8705, -1.571, 0.7592, -1.672, 0.8286, -1.742, 0.8705, -1.571, 0.8175, -1.507, 0.6969, -1.596, 0.7592, -1.672, 0.8175, -1.507, 0.7712, -1.437, 0.6423, -1.515, 0.6969, -1.596, 0.7712, -1.437, 0.7319, -1.364, 0.596, -1.428, 0.6423, -1.515, 0.7319, -1.364, 0.6999, -1.287, 0.5585, -1.337, 0.596, -1.428, 0.6999, -1.287, 0.6757, -1.207, 0.53, -1.244, 0.5585, -1.337, 0.6757, -1.207, 0.6594, -1.125, 0.5108, -1.147, 0.53, -1.244, 0.6594, -1.125, 0.6513, -1.042, 0.5012, -1.05, 0.5108, -1.147, 0.6513, -1.042, 0.6513, -0.9589, 0.5012, -0.9515, 0.5012, -1.05, 0.6513, -0.9589, 0.6594, -0.8759, 0.5108, -0.8539, 0.5012, -0.9515, 0.6594, -0.8759, 0.6757, -0.7941, 0.53, -0.7576, 0.5108, -0.8539, 0.6757, -0.7941, 0.6999, -0.7143, 0.5585, -0.6637, 0.53, -0.7576, 0.6999, -0.7143, 0.7319, -0.6373, 0.5961, -0.573, 0.5585, -0.6637, 0.7319, -0.6373, 0.7712, -0.5637, 0.6423, -0.4865, 0.5961, -0.573, 0.7712, -0.5637, 0.8175, -0.4944, 0.6969, -0.4049, 0.6423, -0.4865, 0.8175, -0.4944, 0.8705, -0.4299, 0.7592, -0.329, 0.6969, -0.4049, 0.8705, -0.4299, 0.9295, -0.3709, 0.8286, -0.2597, 0.7592, -0.329, 0.9295, -0.3709, 0.994, -0.318, 0.9045, -0.1974, 0.8286, -0.2597, 0.994, -0.318, 1.063, -0.2717, 0.9861, -0.1429, 0.9045, -0.1974, 1.063, -0.2717, 1.137, -0.2324, 1.073, -0.09661, 0.9861, -0.1429, 1.137, -0.2324, 1.214, -0.2005, 1.163, -0.05906, 1.073, -0.09661, 1.214, -0.2005, 1.294, -0.1762, 1.257, -0.03057, 1.163, -0.05906, 1.294, -0.1762, 1.376, -0.16, 1.354, -0.01143, 1.257, -0.03057, 1.376, -0.16, 1.459, -0.1518, 1.451, -0.001807, 1.354, -0.01143, 1.459, -0.1518, 1.542, -0.1518, 1.549, -0.001807, 1.451, -0.001807, 1.542, -0.1518, 1.625, -0.16, 1.647, -0.01143, 1.549, -0.001807, 1.625, -0.16, 1.707, -0.1762, 1.743, -0.03057, 1.647, -0.01143, 1.707, -0.1762, 1.787, -0.2005, 1.837, -0.05906, 1.743, -0.03057, 1.787, -0.2005, 1.864, -0.2324, 1.928, -0.09661, 1.837, -0.05906, 1.864, -0.2324, 1.937, -0.2717, 2.015, -0.1429, 1.928, -0.09661, 1.937, -0.2717, 2.007, -0.318, 2.096, -0.1974, 2.015, -0.1429, 2.007, -0.318, 2.071, -0.3709, 2.172, -0.2596, 2.096, -0.1974, 2.071, -0.3709, 2.13, -0.4299, 2.242, -0.329, 2.172, -0.2596, 2.13, -0.4299, 2.183, -0.4944, 2.304, -0.4049, 2.242, -0.329, 2.183, -0.4944, 2.23, -0.5637, 2.358, -0.4865, 2.304, -0.4049, 2.23, -0.5637, 2.269, -0.6373, 2.405, -0.573, 2.358, -0.4865, 2.269, -0.6373, 2.301, -0.7143, 2.442, -0.6637, 2.405, -0.573, 2.301, -0.7143, 2.325, -0.7941, 2.471, -0.7576, 2.442, -0.6637, 2.325, -0.7941, 2.341, -0.8759, 2.49, -0.8539, 2.471, -0.7576, 2.341, -0.8759, 2.35, -0.9589, 2.5, -0.9515, 2.49, -0.8539, 2.099, -0.9712, 2.099, -1.03, 2.35, -1.042, 2.35, -0.9589, 2.099, -1.03, 2.094, -1.089, 2.341, -1.125, 2.35, -1.042, 2.094, -1.089, 2.082, -1.146, 2.325, -1.207, 2.341, -1.125, 2.082, -1.146, 2.065, -1.203, 2.301, -1.287, 2.325, -1.207, 2.065, -1.203, 2.043, -1.257, 2.269, -1.364, 2.301, -1.287, 2.043, -1.257, 2.015, -1.309, 2.23, -1.437, 2.269, -1.364, 2.015, -1.309, 1.982, -1.358, 2.183, -1.507, 2.23, -1.437, 1.982, -1.358, 1.945, -1.403, 2.13, -1.571, 2.183, -1.507, 1.945, -1.403, 1.903, -1.445, 2.071, -1.63, 2.13, -1.571, 1.903, -1.445, 1.858, -1.482, 2.007, -1.683, 2.071, -1.63, 1.858, -1.482, 1.809, -1.515, 1.937, -1.73, 2.007, -1.683, 1.809, -1.515, 1.757, -1.543, 1.864, -1.769, 1.937, -1.73, 1.757, -1.543, 1.702, -1.565, 1.787, -1.801, 1.864, -1.769, 1.702, -1.565, 1.646, -1.582, 1.707, -1.825, 1.787, -1.801, 1.646, -1.582, 1.588, -1.594, 1.625, -1.841, 1.707, -1.825, 1.588, -1.594, 1.53, -1.599, 1.542, -1.849, 1.625, -1.841, 1.53, -1.599, 1.471, -1.599, 1.459, -1.849, 1.542, -1.849, 1.471, -1.599, 1.412, -1.594, 1.376, -1.841, 1.459, -1.849, 1.412, -1.594, 1.355, -1.582, 1.294, -1.825, 1.376, -1.841, 1.355, -1.582, 1.298, -1.565, 1.214, -1.801, 1.294, -1.825, 1.298, -1.565, 1.244, -1.543, 1.137, -1.769, 1.214, -1.801, 1.244, -1.543, 1.192, -1.515, 1.063, -1.73, 1.137, -1.769, 1.192, -1.515, 1.143, -1.482, 0.994, -1.683, 1.063, -1.73, 1.143, -1.482, 1.098, -1.445, 0.9295, -1.63, 0.994, -1.683, 1.098, -1.445, 1.056, -1.403, 0.8705, -1.571, 0.9295, -1.63, 1.056, -1.403, 1.019, -1.358, 0.8175, -1.507, 0.8705, -1.571, 1.019, -1.358, 0.986, -1.309, 0.7712, -1.437, 0.8175, -1.507, 0.986, -1.309, 0.9582, -1.257, 0.7319, -1.364, 0.7712, -1.437, 0.9582, -1.257, 0.9357, -1.203, 0.6999, -1.287, 0.7319, -1.364, 0.9357, -1.203, 0.9186, -1.146, 0.6757, -1.207, 0.6999, -1.287, 0.9186, -1.146, 0.9071, -1.089, 0.6594, -1.125, 0.6757, -1.207, 0.9071, -1.089, 0.9013, -1.03, 0.6513, -1.042, 0.6594, -1.125, 0.9013, -1.03, 0.9013, -0.9712, 0.6513, -0.9589, 0.6513, -1.042, 0.9013, -0.9712, 0.9071, -0.9126, 0.6594, -0.8759, 0.6513, -0.9589, 0.9071, -0.9126, 0.9186, -0.8549, 0.6757, -0.7941, 0.6594, -0.8759, 0.9186, -0.8549, 0.9357, -0.7986, 0.6999, -0.7143, 0.6757, -0.7941, 0.9357, -0.7986, 0.9582, -0.7443, 0.7319, -0.6373, 0.6999, -0.7143, 0.9582, -0.7443, 0.986, -0.6924, 0.7712, -0.5637, 0.7319, -0.6373, 0.986, -0.6924, 1.019, -0.6435, 0.8175, -0.4944, 0.7712, -0.5637, 1.019, -0.6435, 1.056, -0.598, 0.8705, -0.4299, 0.8175, -0.4944, 1.056, -0.598, 1.098, -0.5564, 0.9295, -0.3709, 0.8705, -0.4299, 1.098, -0.5564, 1.143, -0.5191, 0.994, -0.318, 0.9295, -0.3709, 1.143, -0.5191, 1.192, -0.4864, 1.063, -0.2717, 0.994, -0.318, 1.192, -0.4864, 1.244, -0.4586, 1.137, -0.2324, 1.063, -0.2717, 1.244, -0.4586, 1.298, -0.4361, 1.214, -0.2005, 1.137, -0.2324, 1.298, -0.4361, 1.355, -0.419, 1.294, -0.1762, 1.214, -0.2005, 1.355, -0.419, 1.412, -0.4076, 1.376, -0.16, 1.294, -0.1762, 1.412, -0.4076, 1.471, -0.4018, 1.459, -0.1518, 1.376, -0.16, 1.471, -0.4018, 1.53, -0.4018, 1.542, -0.1518, 1.459, -0.1518, 1.53, -0.4018, 1.588, -0.4076, 1.625, -0.16, 1.542, -0.1518, 1.588, -0.4076, 1.646, -0.419, 1.707, -0.1762, 1.625, -0.16, 1.646, -0.419, 1.702, -0.4361, 1.787, -0.2005, 1.707, -0.1762, 1.702, -0.4361, 1.757, -0.4586, 1.864, -0.2324, 1.787, -0.2005, 1.757, -0.4586, 1.809, -0.4864, 1.937, -0.2717, 1.864, -0.2324, 1.809, -0.4864, 1.858, -0.5191, 2.007, -0.318, 1.937, -0.2717, 1.858, -0.5191, 1.903, -0.5564, 2.071, -0.3709, 2.007, -0.318, 1.903, -0.5564, 1.945, -0.598, 2.13, -0.4299, 2.071, -0.3709, 1.945, -0.598, 1.982, -0.6435, 2.183, -0.4944, 2.13, -0.4299, 1.982, -0.6435, 2.015, -0.6924, 2.23, -0.5637, 2.183, -0.4944, 2.015, -0.6924, 2.043, -0.7443, 2.269, -0.6373, 2.23, -0.5637, 2.043, -0.7443, 2.065, -0.7986, 2.301, -0.7143, 2.269, -0.6373, 2.065, -0.7986, 2.082, -0.8549, 2.325, -0.7941, 2.301, -0.7143, 2.082, -0.8549, 2.094, -0.9126, 2.341, -0.8759, 2.325, -0.7941, 2.094, -0.9126, 2.099, -0.9712, 2.35, -0.9589, 2.341, -0.8759, 1.849, -0.9835, 1.849, -1.018, 2.099, -1.03, 2.099, -0.9712, 1.849, -1.018, 1.846, -1.052, 2.094, -1.089, 2.099, -1.03, 1.846, -1.052, 1.839, -1.085, 2.082, -1.146, 2.094, -1.089, 1.839, -1.085, 1.829, -1.118, 2.065, -1.203, 2.082, -1.146, 1.829, -1.118, 1.816, -1.15, 2.043, -1.257, 2.065, -1.203, 1.816, -1.15, 1.8, -1.18, 2.015, -1.309, 2.043, -1.257, 1.8, -1.18, 1.781, -1.209, 1.982, -1.358, 2.015, -1.309, 1.781, -1.209, 1.759, -1.235, 1.945, -1.403, 1.982, -1.358, 1.759, -1.235, 1.735, -1.259, 1.903, -1.445, 1.945, -1.403, 1.735, -1.259, 1.708, -1.281, 1.858, -1.482, 1.903, -1.445, 1.708, -1.281, 1.68, -1.3, 1.809, -1.515, 1.858, -1.482, 1.68, -1.3, 1.65, -1.316, 1.757, -1.543, 1.809, -1.515, 1.65, -1.316, 1.618, -1.329, 1.702, -1.565, 1.757, -1.543, 1.618, -1.329, 1.585, -1.339, 1.646, -1.582, 1.702, -1.565, 1.585, -1.339, 1.552, -1.346, 1.588, -1.594, 1.646, -1.582, 1.552, -1.346, 1.518, -1.349, 1.53, -1.599, 1.588, -1.594, 1.518, -1.349, 1.483, -1.349, 1.471, -1.599, 1.53, -1.599, 1.483, -1.349, 1.449, -1.346, 1.412, -1.594, 1.471, -1.599, 1.449, -1.346, 1.415, -1.339, 1.355, -1.582, 1.412, -1.594, 1.415, -1.339, 1.383, -1.329, 1.298, -1.565, 1.355, -1.582, 1.383, -1.329, 1.351, -1.316, 1.244, -1.543, 1.298, -1.565, 1.351, -1.316, 1.321, -1.3, 1.192, -1.515, 1.244, -1.543, 1.321, -1.3, 1.292, -1.281, 1.143, -1.482, 1.192, -1.515, 1.292, -1.281, 1.266, -1.259, 1.098, -1.445, 1.143, -1.482, 1.266, -1.259, 1.242, -1.235, 1.056, -1.403, 1.098, -1.445, 1.242, -1.235, 1.22, -1.209, 1.019, -1.358, 1.056, -1.403, 1.22, -1.209, 1.201, -1.18, 0.986, -1.309, 1.019, -1.358, 1.201, -1.18, 1.185, -1.15, 0.9582, -1.257, 0.986, -1.309, 1.185, -1.15, 1.171, -1.118, 0.9357, -1.203, 0.9582, -1.257, 1.171, -1.118, 1.161, -1.085, 0.9186, -1.146, 0.9357, -1.203, 1.161, -1.085, 1.155, -1.052, 0.9071, -1.089, 0.9186, -1.146, 1.155, -1.052, 1.151, -1.018, 0.9013, -1.03, 0.9071, -1.089, 1.151, -1.018, 1.151, -0.9835, 0.9013, -0.9712, 0.9013, -1.03, 1.151, -0.9835, 1.155, -0.9494, 0.9071, -0.9126, 0.9013, -0.9712, 1.155, -0.9494, 1.161, -0.9157, 0.9186, -0.8549, 0.9071, -0.9126, 1.161, -0.9157, 1.171, -0.8829, 0.9357, -0.7986, 0.9186, -0.8549, 1.171, -0.8829, 1.185, -0.8513, 0.9582, -0.7443, 0.9357, -0.7986, 1.185, -0.8513, 1.201, -0.8211, 0.986, -0.6924, 0.9582, -0.7443, 1.201, -0.8211, 1.22, -0.7926, 1.019, -0.6435, 0.986, -0.6924, 1.22, -0.7926, 1.242, -0.7661, 1.056, -0.598, 1.019, -0.6435, 1.242, -0.7661, 1.266, -0.7418, 1.098, -0.5564, 1.056, -0.598, 1.266, -0.7418, 1.292, -0.7201, 1.143, -0.5191, 1.098, -0.5564, 1.292, -0.7201, 1.321, -0.7011, 1.192, -0.4864, 1.143, -0.5191, 1.321, -0.7011, 1.351, -0.6849, 1.244, -0.4586, 1.192, -0.4864, 1.351, -0.6849, 1.383, -0.6718, 1.298, -0.4361, 1.244, -0.4586, 1.383, -0.6718, 1.415, -0.6618, 1.355, -0.419, 1.298, -0.4361, 1.415, -0.6618, 1.449, -0.6552, 1.412, -0.4076, 1.355, -0.419, 1.449, -0.6552, 1.483, -0.6518, 1.471, -0.4018, 1.412, -0.4076, 1.483, -0.6518, 1.518, -0.6518, 1.53, -0.4018, 1.471, -0.4018, 1.518, -0.6518, 1.552, -0.6552, 1.588, -0.4076, 1.53, -0.4018, 1.552, -0.6552, 1.585, -0.6618, 1.646, -0.419, 1.588, -0.4076, 1.585, -0.6618, 1.618, -0.6718, 1.702, -0.4361, 1.646, -0.419, 1.618, -0.6718, 1.65, -0.6849, 1.757, -0.4586, 1.702, -0.4361, 1.65, -0.6849, 1.68, -0.7011, 1.809, -0.4864, 1.757, -0.4586, 1.68, -0.7011, 1.708, -0.7201, 1.858, -0.5191, 1.809, -0.4864, 1.708, -0.7201, 1.735, -0.7418, 1.903, -0.5564, 1.858, -0.5191, 1.735, -0.7418, 1.759, -0.7661, 1.945, -0.598, 1.903, -0.5564, 1.759, -0.7661, 1.781, -0.7926, 1.982, -0.6435, 1.945, -0.598, 1.781, -0.7926, 1.8, -0.8211, 2.015, -0.6924, 1.982, -0.6435, 1.8, -0.8211, 1.816, -0.8513, 2.043, -0.7443, 2.015, -0.6924, 1.816, -0.8513, 1.829, -0.8829, 2.065, -0.7986, 2.043, -0.7443, 1.829, -0.8829, 1.839, -0.9157, 2.082, -0.8549, 2.065, -0.7986, 1.839, -0.9157, 1.846, -0.9494, 2.094, -0.9126, 2.082, -0.8549, 1.846, -0.9494, 1.849, -0.9835, 2.099, -0.9712, 2.094, -0.9126, 1.599, -0.9957, 1.599, -1.005, 1.849, -1.018, 1.849, -0.9835, 1.599, -1.005, 1.598, -1.015, 1.846, -1.052, 1.849, -1.018, 1.598, -1.015, 1.596, -1.025, 1.839, -1.085, 1.846, -1.052, 1.596, -1.025, 1.594, -1.034, 1.829, -1.118, 1.839, -1.085, 1.594, -1.034, 1.59, -1.043, 1.816, -1.15, 1.829, -1.118, 1.59, -1.043, 1.585, -1.051, 1.8, -1.18, 1.816, -1.15, 1.585, -1.051, 1.58, -1.06, 1.781, -1.209, 1.8, -1.18, 1.58, -1.06, 1.574, -1.067, 1.759, -1.235, 1.781, -1.209, 1.574, -1.067, 1.567, -1.074, 1.735, -1.259, 1.759, -1.235, 1.567, -1.074, 1.559, -1.08, 1.708, -1.281, 1.735, -1.259, 1.559, -1.08, 1.551, -1.085, 1.68, -1.3, 1.708, -1.281, 1.551, -1.085, 1.543, -1.09, 1.65, -1.316, 1.68, -1.3, 1.543, -1.09, 1.534, -1.094, 1.618, -1.329, 1.65, -1.316, 1.534, -1.094, 1.524, -1.097, 1.585, -1.339, 1.618, -1.329, 1.524, -1.097, 1.515, -1.098, 1.552, -1.346, 1.585, -1.339, 1.515, -1.098, 1.505, -1.099, 1.518, -1.349, 1.552, -1.346, 1.505, -1.099, 1.496, -1.099, 1.483, -1.349, 1.518, -1.349, 1.496, -1.099, 1.486, -1.098, 1.449, -1.346, 1.483, -1.349, 1.486, -1.098, 1.476, -1.097, 1.415, -1.339, 1.449, -1.346, 1.476, -1.097, 1.467, -1.094, 1.383, -1.329, 1.415, -1.339, 1.467, -1.094, 1.458, -1.09, 1.351, -1.316, 1.383, -1.329, 1.458, -1.09, 1.449, -1.085, 1.321, -1.3, 1.351, -1.316, 1.449, -1.085, 1.441, -1.08, 1.292, -1.281, 1.321, -1.3, 1.441, -1.08, 1.434, -1.074, 1.266, -1.259, 1.292, -1.281, 1.434, -1.074, 1.427, -1.067, 1.242, -1.235, 1.266, -1.259, 1.427, -1.067, 1.421, -1.06, 1.22, -1.209, 1.242, -1.235, 1.421, -1.06, 1.415, -1.051, 1.201, -1.18, 1.22, -1.209, 1.415, -1.051, 1.411, -1.043, 1.185, -1.15, 1.201, -1.18, 1.411, -1.043, 1.407, -1.034, 1.171, -1.118, 1.185, -1.15, 1.407, -1.034, 1.404, -1.025, 1.161, -1.085, 1.171, -1.118, 1.404, -1.025, 1.402, -1.015, 1.155, -1.052, 1.161, -1.085, 1.402, -1.015, 1.402, -1.005, 1.151, -1.018, 1.155, -1.052, 1.402, -1.005, 1.402, -0.9957, 1.151, -0.9835, 1.151, -1.018, 1.402, -0.9957, 1.402, -0.9861, 1.155, -0.9494, 1.151, -0.9835, 1.402, -0.9861, 1.404, -0.9766, 1.161, -0.9157, 1.155, -0.9494, 1.404, -0.9766, 1.407, -0.9673, 1.171, -0.8829, 1.161, -0.9157, 1.407, -0.9673, 1.411, -0.9583, 1.185, -0.8513, 1.171, -0.8829, 1.411, -0.9583, 1.415, -0.9497, 1.201, -0.8211, 1.185, -0.8513, 1.415, -0.9497, 1.421, -0.9417, 1.22, -0.7926, 1.201, -0.8211, 1.421, -0.9417, 1.427, -0.9342, 1.242, -0.7661, 1.22, -0.7926, 1.427, -0.9342, 1.434, -0.9273, 1.266, -0.7418, 1.242, -0.7661, 1.434, -0.9273, 1.441, -0.9211, 1.292, -0.7201, 1.266, -0.7418, 1.441, -0.9211, 1.449, -0.9157, 1.321, -0.7011, 1.292, -0.7201, 1.449, -0.9157, 1.458, -0.9112, 1.351, -0.6849, 1.321, -0.7011, 1.458, -0.9112, 1.467, -0.9075, 1.383, -0.6718, 1.351, -0.6849, 1.467, -0.9075, 1.476, -0.9046, 1.415, -0.6618, 1.383, -0.6718, 1.476, -0.9046, 1.486, -0.9027, 1.449, -0.6552, 1.415, -0.6618, 1.486, -0.9027, 1.496, -0.9018, 1.483, -0.6518, 1.449, -0.6552, 1.496, -0.9018, 1.505, -0.9018, 1.518, -0.6518, 1.483, -0.6518, 1.505, -0.9018, 1.515, -0.9027, 1.552, -0.6552, 1.518, -0.6518, 1.515, -0.9027, 1.524, -0.9046, 1.585, -0.6618, 1.552, -0.6552, 1.524, -0.9046, 1.534, -0.9075, 1.618, -0.6718, 1.585, -0.6618, 1.534, -0.9075, 1.543, -0.9112, 1.65, -0.6849, 1.618, -0.6718, 1.543, -0.9112, 1.551, -0.9157, 1.68, -0.7011, 1.65, -0.6849, 1.551, -0.9157, 1.559, -0.9211, 1.708, -0.7201, 1.68, -0.7011, 1.559, -0.9211, 1.567, -0.9273, 1.735, -0.7418, 1.708, -0.7201, 1.567, -0.9273, 1.574, -0.9342, 1.759, -0.7661, 1.735, -0.7418, 1.574, -0.9342, 1.58, -0.9417, 1.781, -0.7926, 1.759, -0.7661, 1.58, -0.9417, 1.585, -0.9497, 1.8, -0.8211, 1.781, -0.7926, 1.585, -0.9497, 1.59, -0.9583, 1.816, -0.8513, 1.8, -0.8211, 1.59, -0.9583, 1.594, -0.9673, 1.829, -0.8829, 1.816, -0.8513, 1.594, -0.9673, 1.596, -0.9766, 1.839, -0.9157, 1.829, -0.8829, 1.596, -0.9766, 1.598, -0.9861, 1.846, -0.9494, 1.839, -0.9157, 1.598, -0.9861, 1.599, -0.9957, 1.849, -0.9835, 1.846, -0.9494])
me_cube.materials.append(mat_metal)
me_cube.materials.append(mat_dirt)
me_cube.use_remesh_preserve_volume = False
me_cube.use_remesh_preserve_attributes = False
me_cube.use_mirror_vertex_groups = False
me_cube.update()

# ---- objects
ob_cube = bpy.data.objects.new('Cube', me_cube)
ob_lamp = bpy.data.objects.new('Lamp', light_lamp)
ob_camera = bpy.data.objects.new('Camera', cam_camera)

# ---- transforms, parenting, visibility, modifiers, constraints
ob_cube.location = (0.0, 0.0, 0.0)
ob_cube.lock_rotations_4d = False
ob_cube.empty_display_type = 'ARROWS'
ob_cube.lineart.crease_threshold = 0.0
ob_lamp.location = (4.076, 1.005, 5.904)
ob_lamp.rotation_euler = (0.6503, 0.05522, 1.866)
ob_lamp.lock_rotations_4d = False
ob_lamp.empty_display_type = 'ARROWS'
ob_lamp.color = (0.0, 0.0, 0.0, 0.0)
ob_lamp.lineart.crease_threshold = 0.0
ob_camera.location = (7.481, -6.508, 5.344)
ob_camera.rotation_euler = (1.109, 0.0, 0.8149)
ob_camera.lock_rotations_4d = False
ob_camera.empty_display_type = 'ARROWS'
ob_camera.color = (0.0, 0.0, 0.0, 0.0)
ob_camera.display_type = 'WIRE'
ob_camera.lineart.crease_threshold = 0.0

# ---- collection membership
col_collection_1.objects.link(ob_cube)
col_collection_1.objects.link(ob_lamp)
col_collection_1.objects.link(ob_camera)

# ---- scene / render settings (as saved in the file)
scene.camera = ob_camera
scene.frame_start = 1; scene.frame_end = 250; scene.frame_set(1)
scene.render.engine = 'BLENDER_EEVEE_NEXT'
scene.render.resolution_percentage = 50
scene.render.dither_intensity = 0.0
scene.cycles.use_denoising = False
scene.cycles.samples = 128
scene.cycles.sampling_pattern = 'TABULATED_SOBOL'
scene.cycles.use_adaptive_sampling = False
scene.cycles.use_light_tree = False
scene.cycles.blur_glossy = 0.0
scene.cycles.sample_clamp_indirect = 0.0
scene.view_settings.view_transform = 'Standard'
bpy.context.view_layer.update()
